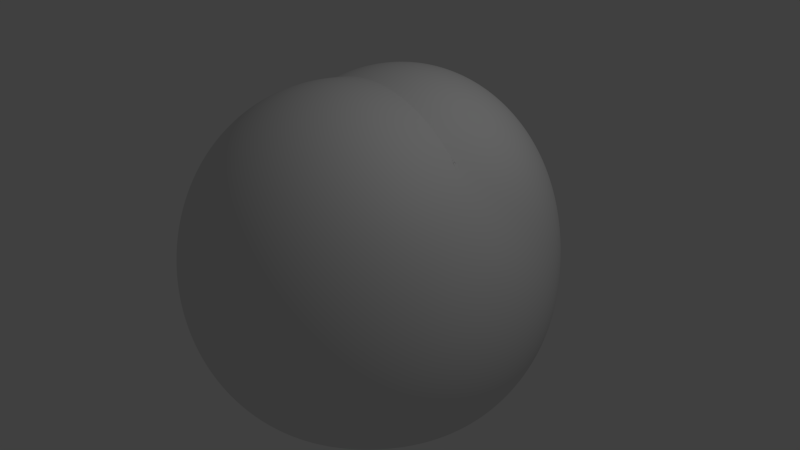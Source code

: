 # Source: rocky1.blend  (saved by Blender 2.76.0; exported with 4.5.12 LTS)
import bpy
from mathutils import Matrix  # noqa: F401  (used for matrix-valued properties, if any)

bpy.ops.wm.read_factory_settings(use_empty=True)
scene = bpy.context.scene
scene.name = 'Scene'

# ---- collections
col_collection_1 = bpy.data.collections.new('Collection 1'); scene.collection.children.link(col_collection_1)

# ---- node groups
ng_auto_smooth = bpy.data.node_groups.new('Auto Smooth', 'GeometryNodeTree')
_s = ng_auto_smooth.interface.new_socket(name='Geometry', in_out='OUTPUT', socket_type='NodeSocketGeometry')
_s = ng_auto_smooth.interface.new_socket(name='Geometry', in_out='INPUT', socket_type='NodeSocketGeometry')
_s = ng_auto_smooth.interface.new_socket(name='Angle', in_out='INPUT', socket_type='NodeSocketFloat')
_s.subtype = 'ANGLE'
_s.min_value = 0.0
_s.max_value = 3.142
ng_auto_smooth.is_modifier = True
_N = ng_auto_smooth.nodes; _L = ng_auto_smooth.links
n0 = _N.new('NodeGroupOutput'); n0.name = 'Group Output'; n0.location = (480, -100)
n1 = _N.new('NodeGroupInput'); n1.name = 'Group Input'; n1.location = (-420, -300)
n2 = _N.new('NodeGroupInput'); n2.name = 'Group Input.001'; n2.location = (-60, -100)
n3 = _N.new('GeometryNodeSetShadeSmooth'); n3.name = 'Set Shade Smooth'; n3.location = (120, -100)
n3.domain = 'EDGE'
n4 = _N.new('GeometryNodeSetShadeSmooth'); n4.name = 'Set Shade Smooth.001'; n4.location = (300, -100)
n5 = _N.new('GeometryNodeInputMeshEdgeAngle'); n5.name = 'Edge Angle'; n5.location = (-420, -220)
n6 = _N.new('GeometryNodeInputEdgeSmooth'); n6.name = 'Is Edge Smooth'; n6.location = (-60, -160)
n7 = _N.new('GeometryNodeInputShadeSmooth'); n7.name = 'Is Face Smooth'; n7.location = (-240, -340)
n8 = _N.new('FunctionNodeBooleanMath'); n8.name = 'Boolean Math'; n8.location = (-60, -220)
n9 = _N.new('FunctionNodeCompare'); n9.name = 'Compare'; n9.location = (-240, -180)
n9.operation = 'LESS_EQUAL'
_L.new(n5.outputs[0], n9.inputs[0])
_L.new(n4.outputs[0], n0.inputs[0])
_L.new(n1.outputs[1], n9.inputs[1])
_L.new(n9.outputs[0], n8.inputs[0])
_L.new(n7.outputs[0], n8.inputs[1])
_L.new(n2.outputs[0], n3.inputs[0])
_L.new(n6.outputs[0], n3.inputs[1])
_L.new(n3.outputs[0], n4.inputs[0])
_L.new(n8.outputs[0], n3.inputs[2])
n0.is_active_output = True

# ---- world
world_world = bpy.data.worlds.new('World'); scene.world = world_world
world_world.color = (0.05088, 0.05088, 0.05088)
world_world.use_sun_shadow = False
world_world.sun_shadow_jitter_overblur = 0.0
world_world.cycles.sampling_method = 'MANUAL'
world_world.cycles.sample_map_resolution = 256

# ---- cameras
cam_camera = bpy.data.cameras.new('Camera')
cam_camera.clip_end = 100.0
cam_camera.lens = 35.0
cam_camera.sensor_width = 32.0
cam_camera.sensor_height = 18.0
cam_camera.ortho_scale = 7.314
cam_camera.dof.focus_distance = 0.0
cam_camera.dof.aperture_fstop = 128.0

# ---- lights
light_lamp = bpy.data.lights.new('Lamp', 'POINT')
light_lamp.transmission_factor = 0.0
light_lamp.cutoff_distance = 30.0
light_lamp.energy = 100.0
light_lamp.shadow_buffer_clip_start = 1.001
light_lamp.shadow_soft_size = 0.1
light_lamp.shadow_maximum_resolution = 0.006
light_lamp.use_absolute_resolution = True
light_lamp.cycles.use_multiple_importance_sampling = False

# ---- meshes
me_rock_001 = bpy.data.meshes.new('rock.001')
me_rock_001.from_pydata([(-0.5, -0.5, -0.3426), (0.5, -0.5, -0.3426), (2.638e-09, -0.5, 0.6574), (-0.5, 0.5, -0.3426), (0.5, 0.5, -0.3426), (2.638e-09, 0.5, 0.6574), (2.638e-09, 0.0, 0.6574), (2.638e-09, 0.0, -0.3426)], [], [(0, 1, 2), (0, 7, 1), (3, 7, 0), (3, 4, 7), (1, 7, 4), (3, 5, 4), (1, 6, 2), (1, 4, 6), (4, 5, 6), (0, 2, 6), (0, 6, 3), (3, 6, 5)])
me_rock_001.polygons.foreach_set('use_smooth', [True] * 12)
me_rock_001.use_remesh_preserve_volume = False
me_rock_001.use_remesh_preserve_attributes = False
me_rock_001.use_mirror_vertex_groups = False
me_rock_001.update()

# ---- objects
ob_rock_001 = bpy.data.objects.new('rock.001', me_rock_001)
ob_lamp = bpy.data.objects.new('Lamp', light_lamp)
ob_camera = bpy.data.objects.new('Camera', cam_camera)

# ---- transforms, parenting, visibility, modifiers, constraints
ob_rock_001.location = (0.0, 0.0, 0.0)
ob_rock_001.scale = (2.0, 2.0, 2.0)
ob_rock_001.lineart.crease_threshold = 0.0
_m = ob_rock_001.modifiers.new('Subsurf', 'SUBSURF')
_m.uv_smooth = 'PRESERVE_CORNERS'
_m.levels = 2
_m.render_levels = 3
_m.show_only_control_edges = False
_m = ob_rock_001.modifiers.new('Subsurf.001', 'SUBSURF')
_m.uv_smooth = 'PRESERVE_CORNERS'
_m.levels = 2
_m.render_levels = 3
_m.show_only_control_edges = False
_m.use_creases = False
_m = ob_rock_001.modifiers.new('Displace', 'DISPLACE')
_m.mid_level = 0.0
_m.strength = 0.002771
_m = ob_rock_001.modifiers.new('Displace.001', 'DISPLACE')
_m.mid_level = 0.0
_m.strength = 0.7498
_m = ob_rock_001.modifiers.new('Displace.002', 'DISPLACE')
_m.strength = 0.03638
_m = ob_rock_001.modifiers.new('Displace.003', 'DISPLACE')
_m.strength = 0.03081
_m = ob_rock_001.modifiers.new('Auto Smooth', 'NODES')
_m.node_group = ng_auto_smooth
_gi = [s.identifier for s in ng_auto_smooth.interface.items_tree if s.item_type == 'SOCKET' and s.in_out == 'INPUT']
_m[_gi[1]] = 30.0  # Angle
ob_lamp.location = (4.076, 1.005, 5.904)
ob_lamp.rotation_euler = (0.6503, 0.05522, 1.866)
ob_lamp.lock_rotations_4d = False
ob_lamp.empty_display_type = 'ARROWS'
ob_lamp.color = (0.0, 0.0, 0.0, 0.0)
ob_lamp.lineart.crease_threshold = 0.0
ob_camera.location = (7.481, -6.508, 5.344)
ob_camera.rotation_euler = (1.109, 0.01082, 0.8149)
ob_camera.lock_rotations_4d = False
ob_camera.empty_display_type = 'ARROWS'
ob_camera.color = (0.0, 0.0, 0.0, 0.0)
ob_camera.display_type = 'WIRE'
ob_camera.lineart.crease_threshold = 0.0

# ---- collection membership
col_collection_1.objects.link(ob_rock_001)
col_collection_1.objects.link(ob_lamp)
col_collection_1.objects.link(ob_camera)

# ---- scene / render settings (as saved in the file)
scene.camera = ob_camera
scene.frame_start = 1; scene.frame_end = 250; scene.frame_set(1)
scene.render.engine = 'BLENDER_EEVEE_NEXT'
scene.render.resolution_percentage = 50
scene.render.dither_intensity = 0.0
scene.cycles.use_denoising = False
scene.cycles.samples = 10
scene.cycles.sampling_pattern = 'TABULATED_SOBOL'
scene.cycles.light_sampling_threshold = 0.0
scene.cycles.use_adaptive_sampling = False
scene.cycles.use_light_tree = False
scene.cycles.blur_glossy = 0.0
scene.cycles.pixel_filter_type = 'GAUSSIAN'
scene.cycles.sample_clamp_indirect = 0.0
scene.view_settings.view_transform = 'Standard'
bpy.context.view_layer.update()
